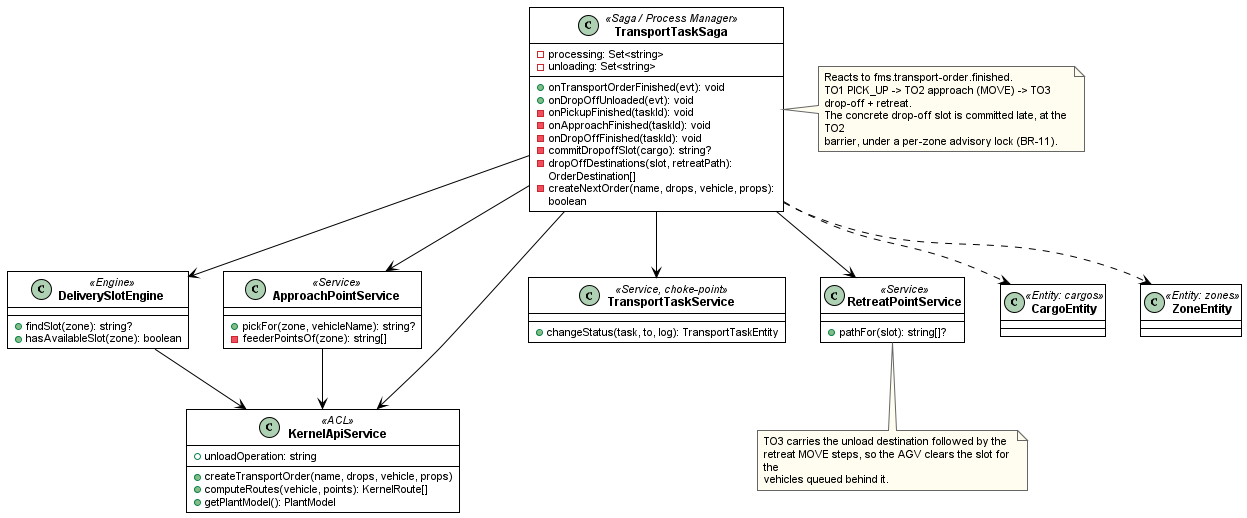

The diagram above was rendered by PlantUML. Its source (embedded in the PNG):
@startuml fig-2-3-1-class-saga
' SDS Figure II-2.3.1 — Class diagram: multi-leg transport order execution (saga)
' Fixed 2026-08-09: class name was misspelt "AppproachPointService";
' RetreatPointService, the unloading guard and onDropOffUnloaded were missing.
' Verified against wes/src/cargo/transport-task.saga.ts.
' Render: java -jar plantuml.jar -charset UTF-8 -tpng fig-2-3-1-class-saga.puml
!include _style.iuml

class TransportTaskSaga <<Saga / Process Manager>> {
  -processing: Set<string>
  -unloading: Set<string>
  +onTransportOrderFinished(evt): void
  +onDropOffUnloaded(evt): void
  -onPickupFinished(taskId): void
  -onApproachFinished(taskId): void
  -onDropOffFinished(taskId): void
  -commitDropoffSlot(cargo): string?
  -dropOffDestinations(slot, retreatPath): OrderDestination[]
  -createNextOrder(name, drops, vehicle, props): boolean
}

class ApproachPointService <<Service>> {
  +pickFor(zone, vehicleName): string?
  -feederPointsOf(zone): string[]
}

class RetreatPointService <<Service>> {
  +pathFor(slot): string[]?
}

class DeliverySlotEngine <<Engine>> {
  +findSlot(zone): string?
  +hasAvailableSlot(zone): boolean
}

class TransportTaskService <<Service, choke-point>> {
  +changeStatus(task, to, log): TransportTaskEntity
}

class KernelApiService <<ACL>> {
  +createTransportOrder(name, drops, vehicle, props)
  +computeRoutes(vehicle, points): KernelRoute[]
  +getPlantModel(): PlantModel
  +unloadOperation: string
}

class CargoEntity <<Entity: cargos>>
class ZoneEntity <<Entity: zones>>

TransportTaskSaga --> ApproachPointService
TransportTaskSaga --> RetreatPointService
TransportTaskSaga --> DeliverySlotEngine
TransportTaskSaga --> TransportTaskService
TransportTaskSaga --> KernelApiService
TransportTaskSaga ..> CargoEntity
TransportTaskSaga ..> ZoneEntity
ApproachPointService --> KernelApiService
DeliverySlotEngine --> KernelApiService

note right of TransportTaskSaga
  Reacts to fms.transport-order.finished.
  TO1 PICK_UP -> TO2 approach (MOVE) -> TO3 drop-off + retreat.
  The concrete drop-off slot is committed late, at the TO2
  barrier, under a per-zone advisory lock (BR-11).
end note

note bottom of RetreatPointService
  TO3 carries the unload destination followed by the
  retreat MOVE steps, so the AGV clears the slot for the
  vehicles queued behind it.
end note

@enduml